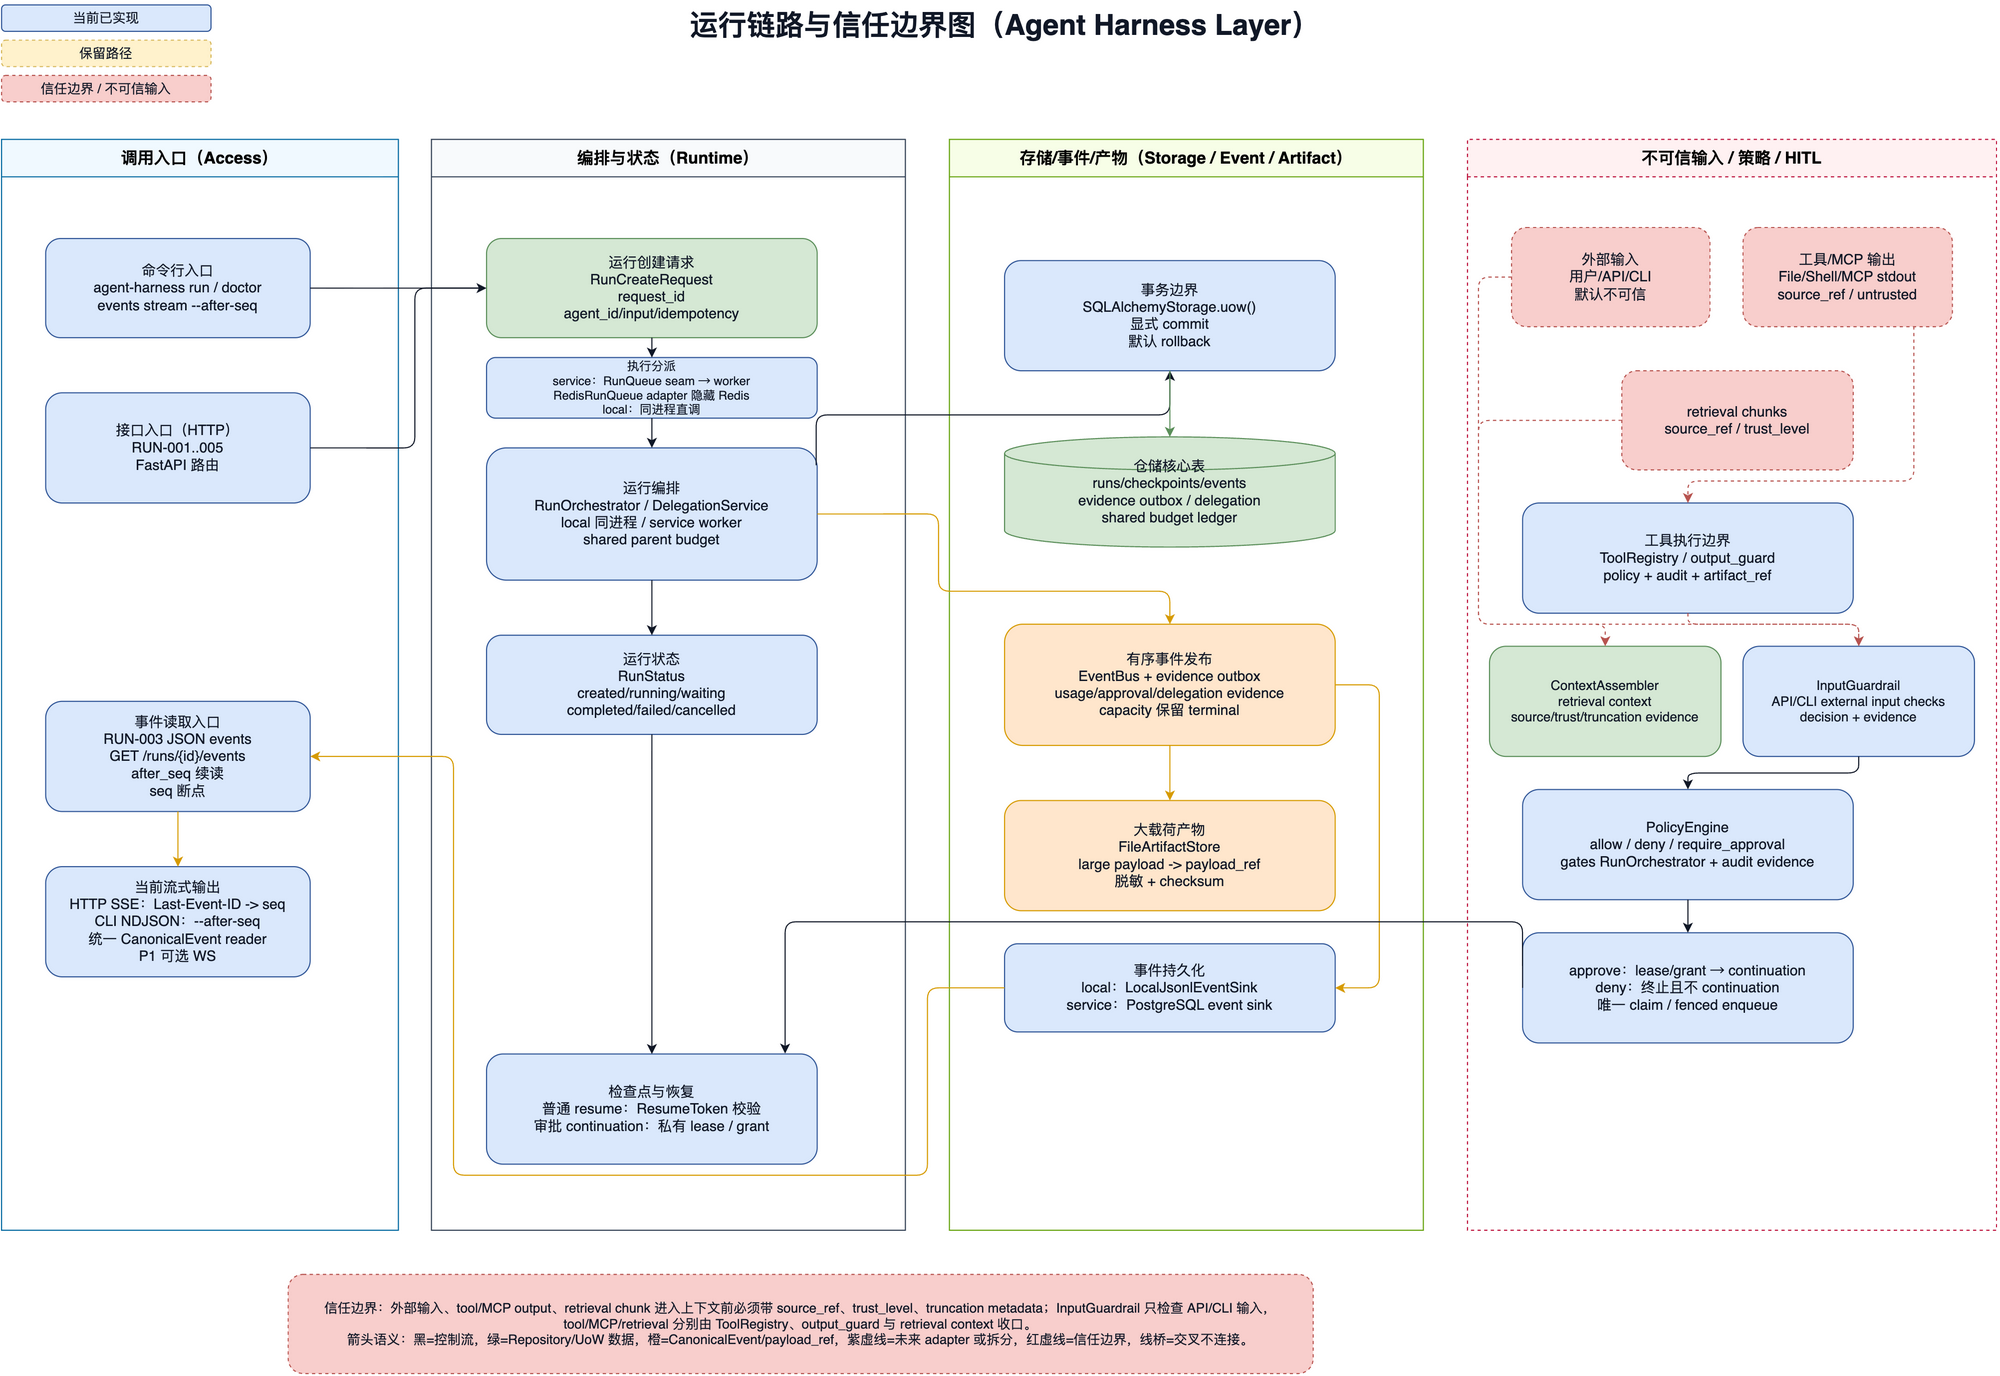

The diagram above was exported from draw.io. Its source (the exported page's mxGraphModel, read from the mxfile embedded in the PNG):
<mxGraphModel dx="1629" dy="1179" grid="1" gridSize="10" guides="1" tooltips="1" connect="1" arrows="1" fold="1" page="1" pageScale="1" pageWidth="1900" pageHeight="1290" math="0" shadow="0">
  <root>
    <mxCell id="0" />
    <mxCell id="1" parent="0" />
    <mxCell id="title" parent="1" style="text;html=1;strokeColor=none;fillColor=none;fontSize=26;fontStyle=1;fontColor=#111827;align=center;verticalAlign=middle;" value="运行链路与信任边界图（Agent Harness Layer）" vertex="1">
      <mxGeometry height="44" width="1340" x="280" y="24" as="geometry" />
    </mxCell>
    <mxCell id="legend-current" parent="1" style="rounded=1;whiteSpace=wrap;html=1;fillColor=#dae8fc;strokeColor=#2f5597;fontColor=#111827;fontSize=12;" value="当前已实现" vertex="1">
      <mxGeometry height="24" width="190" x="40" y="28" as="geometry" />
    </mxCell>
    <mxCell id="legend-future" parent="1" style="rounded=1;whiteSpace=wrap;html=1;fillColor=#fff2cc;strokeColor=#d6b656;fontColor=#111827;fontSize=12;dashed=1;" value="保留路径" vertex="1">
      <mxGeometry height="24" width="190" x="40" y="60" as="geometry" />
    </mxCell>
    <mxCell id="legend-trust" parent="1" style="rounded=1;whiteSpace=wrap;html=1;fillColor=#f8cecc;strokeColor=#b85450;fontColor=#111827;fontSize=12;dashed=1;" value="信任边界 / 不可信输入" vertex="1">
      <mxGeometry height="24" width="190" x="40" y="92" as="geometry" />
    </mxCell>
    <mxCell id="access" parent="1" style="swimlane;startSize=34;html=1;whiteSpace=wrap;rounded=0;container=1;collapsible=0;recursiveResize=0;fontSize=15;fontStyle=1;fillColor=#f0f9ff;strokeColor=#0369a1;" value="调用入口（Access）" vertex="1">
      <mxGeometry height="990" width="360" x="40" y="150" as="geometry" />
    </mxCell>
    <mxCell id="cli" parent="access" style="rounded=1;whiteSpace=wrap;html=1;fillColor=#dae8fc;strokeColor=#2f5597;fontColor=#111827;fontSize=13;" value="命令行入口&#10;agent-harness run / doctor&#10;events stream --after-seq" vertex="1">
      <mxGeometry height="90" width="240" x="40" y="90" as="geometry" />
    </mxCell>
    <mxCell id="api" parent="access" style="rounded=1;whiteSpace=wrap;html=1;fillColor=#dae8fc;strokeColor=#2f5597;fontColor=#111827;fontSize=13;" value="接口入口（HTTP）&#10;RUN-001..005&#10;FastAPI 路由" vertex="1">
      <mxGeometry height="100" width="240" x="40" y="230" as="geometry" />
    </mxCell>
    <mxCell id="events_json" parent="access" style="rounded=1;whiteSpace=wrap;html=1;fillColor=#dae8fc;strokeColor=#2f5597;fontColor=#111827;fontSize=13;" value="事件读取入口&#10;RUN-003 JSON events&#10;GET /runs/{id}/events&#10;after_seq 续读&#10;seq 断点" vertex="1">
      <mxGeometry height="100" width="240" x="40" y="510" as="geometry" />
    </mxCell>
    <mxCell id="sse_future" parent="access" style="rounded=1;whiteSpace=wrap;html=1;fillColor=#dae8fc;strokeColor=#2f5597;fontColor=#111827;fontSize=13;" value="当前流式输出&#10;HTTP SSE：Last-Event-ID -&gt; seq&#10;CLI NDJSON：--after-seq&#10;统一 CanonicalEvent reader&#10;P1 可选 WS" vertex="1">
      <mxGeometry height="100" width="240" x="40" y="660" as="geometry" />
    </mxCell>
    <mxCell id="runtime_lane" parent="1" style="swimlane;startSize=34;html=1;whiteSpace=wrap;rounded=0;container=1;collapsible=0;recursiveResize=0;fontSize=15;fontStyle=1;fillColor=#f8fafc;strokeColor=#334155;" value="编排与状态（Runtime）" vertex="1">
      <mxGeometry height="990" width="430" x="430" y="150" as="geometry" />
    </mxCell>
    <mxCell id="request_dto" parent="runtime_lane" style="rounded=1;whiteSpace=wrap;html=1;fillColor=#d5e8d4;strokeColor=#5b8f5a;fontColor=#111827;fontSize=13;" value="运行创建请求&#10;RunCreateRequest&#10;request_id&#10;agent_id/input/idempotency" vertex="1">
      <mxGeometry height="90" width="300" x="50" y="90" as="geometry" />
    </mxCell>
    <mxCell id="run_queue" parent="runtime_lane" style="rounded=1;whiteSpace=wrap;html=1;fillColor=#dae8fc;strokeColor=#2f5597;fontColor=#111827;fontSize=11;" value="执行分派&#10;service：RunQueue seam → worker&#10;RedisRunQueue adapter 隐藏 Redis&#10;local：同进程直调" vertex="1">
      <mxGeometry height="55" width="300" x="50" y="198" as="geometry" />
    </mxCell>
    <mxCell id="orchestrator2" parent="runtime_lane" style="rounded=1;whiteSpace=wrap;html=1;fillColor=#dae8fc;strokeColor=#2f5597;fontColor=#111827;fontSize=13;" value="运行编排&#10;RunOrchestrator / DelegationService&#10;local 同进程 / service worker&#10;shared parent budget" vertex="1">
      <mxGeometry height="120" width="300" x="50" y="280" as="geometry" />
    </mxCell>
    <mxCell id="run_state" parent="runtime_lane" style="rounded=1;whiteSpace=wrap;html=1;fillColor=#dae8fc;strokeColor=#2f5597;fontColor=#111827;fontSize=13;" value="运行状态&#10;RunStatus&#10;created/running/waiting&#10;completed/failed/cancelled" vertex="1">
      <mxGeometry height="90" width="300" x="50" y="450" as="geometry" />
    </mxCell>
    <mxCell id="checkpoint2" parent="runtime_lane" style="rounded=1;whiteSpace=wrap;html=1;fillColor=#dae8fc;strokeColor=#2f5597;fontColor=#111827;fontSize=13;" value="检查点与恢复&#10;普通 resume：ResumeToken 校验&#10;审批 continuation：私有 lease / grant" vertex="1">
      <mxGeometry height="100" width="300" x="50" y="830" as="geometry" />
    </mxCell>
    <mxCell id="persist" parent="1" style="swimlane;startSize=34;html=1;whiteSpace=wrap;rounded=0;container=1;collapsible=0;recursiveResize=0;fontSize=15;fontStyle=1;fillColor=#f7fee7;strokeColor=#65a30d;" value="存储/事件/产物（Storage / Event / Artifact）" vertex="1">
      <mxGeometry height="990" width="430" x="900" y="150" as="geometry" />
    </mxCell>
    <mxCell id="uow2" parent="persist" style="rounded=1;whiteSpace=wrap;html=1;fillColor=#dae8fc;strokeColor=#2f5597;fontColor=#111827;fontSize=13;" value="事务边界&#10;SQLAlchemyStorage.uow()&#10;显式 commit&#10;默认 rollback" vertex="1">
      <mxGeometry height="100" width="300" x="50" y="110" as="geometry" />
    </mxCell>
    <mxCell id="tables2" parent="persist" style="shape=cylinder3;whiteSpace=wrap;html=1;fillColor=#d5e8d4;strokeColor=#5b8f5a;fontColor=#111827;fontSize=13;" value="仓储核心表&#10;runs/checkpoints/events&#10;evidence outbox / delegation&#10;shared budget ledger" vertex="1">
      <mxGeometry height="100" width="300" x="50" y="270" as="geometry" />
    </mxCell>
    <mxCell id="eventbus2" parent="persist" style="rounded=1;whiteSpace=wrap;html=1;fillColor=#ffe6cc;strokeColor=#d79b00;fontColor=#111827;fontSize=13;" value="有序事件发布&#10;EventBus + evidence outbox&#10;usage/approval/delegation evidence&#10;capacity 保留 terminal" vertex="1">
      <mxGeometry height="110" width="300" x="50" y="440" as="geometry" />
    </mxCell>
    <mxCell id="artifact2" parent="persist" style="rounded=1;whiteSpace=wrap;html=1;fillColor=#ffe6cc;strokeColor=#d79b00;fontColor=#111827;fontSize=13;" value="大载荷产物&#10;FileArtifactStore&#10;large payload -&gt; payload_ref&#10;脱敏 + checksum" vertex="1">
      <mxGeometry height="100" width="300" x="50" y="600" as="geometry" />
    </mxCell>
    <mxCell id="localjsonl2" parent="persist" style="rounded=1;whiteSpace=wrap;html=1;fillColor=#dae8fc;strokeColor=#2f5597;fontColor=#111827;fontSize=13;" value="事件持久化&#10;local：LocalJsonlEventSink&#10;service：PostgreSQL event sink" vertex="1">
      <mxGeometry height="80" width="300" x="50" y="730" as="geometry" />
    </mxCell>
    <mxCell id="trustlane" parent="1" style="swimlane;startSize=34;html=1;whiteSpace=wrap;rounded=0;container=1;collapsible=0;recursiveResize=0;fontSize=15;fontStyle=1;fillColor=#fff1f2;strokeColor=#be123c;dashed=1;" value="不可信输入 / 策略 / HITL" vertex="1">
      <mxGeometry height="990" width="480" x="1370" y="150" as="geometry" />
    </mxCell>
    <mxCell id="external_input" parent="trustlane" style="rounded=1;whiteSpace=wrap;html=1;fillColor=#f8cecc;strokeColor=#b85450;fontColor=#111827;fontSize=13;dashed=1;" value="外部输入&#10;用户/API/CLI&#10;默认不可信" vertex="1">
      <mxGeometry height="90" width="180" x="40" y="80" as="geometry" />
    </mxCell>
    <mxCell id="tool_output" parent="trustlane" style="rounded=1;whiteSpace=wrap;html=1;fillColor=#f8cecc;strokeColor=#b85450;fontColor=#111827;fontSize=13;dashed=1;" value="工具/MCP 输出&#10;File/Shell/MCP stdout&#10;source_ref / untrusted" vertex="1">
      <mxGeometry height="90" width="190" x="250" y="80" as="geometry" />
    </mxCell>
    <mxCell id="retrieval_output" parent="trustlane" style="rounded=1;whiteSpace=wrap;html=1;fillColor=#f8cecc;strokeColor=#b85450;fontColor=#111827;fontSize=13;dashed=1;" value="retrieval chunks&lt;br&gt;source_ref / trust_level" vertex="1">
      <mxGeometry height="90" width="210" x="140" y="210" as="geometry" />
    </mxCell>
    <mxCell id="context_trust" parent="trustlane" style="rounded=1;whiteSpace=wrap;html=1;fillColor=#d5e8d4;strokeColor=#5b8f5a;fontColor=#111827;fontSize=12;" value="ContextAssembler&lt;br&gt;retrieval context&lt;br&gt;source/trust/truncation evidence" vertex="1">
      <mxGeometry height="100" width="210" x="20" y="460" as="geometry" />
    </mxCell>
    <mxCell id="guardrail_future" parent="trustlane" style="rounded=1;whiteSpace=wrap;html=1;fillColor=#dae8fc;strokeColor=#2f5597;fontColor=#111827;fontSize=12;" value="InputGuardrail&lt;br&gt;API/CLI external input checks&lt;br&gt;decision + evidence" vertex="1">
      <mxGeometry height="100" width="210" x="250" y="460" as="geometry" />
    </mxCell>
    <mxCell id="policy_future" parent="trustlane" style="rounded=1;whiteSpace=wrap;html=1;fillColor=#dae8fc;strokeColor=#2f5597;fontColor=#111827;fontSize=13;" value="PolicyEngine&lt;br&gt;allow / deny / require_approval&lt;br&gt;gates RunOrchestrator + audit evidence" vertex="1">
      <mxGeometry height="100" width="300" x="50" y="590" as="geometry" />
    </mxCell>
    <mxCell id="hitl_future" parent="trustlane" style="rounded=1;whiteSpace=wrap;html=1;fillColor=#dae8fc;strokeColor=#2f5597;fontColor=#111827;fontSize=13;" value="approve：lease/grant → continuation&lt;br&gt;deny：终止且不 continuation&lt;br&gt;唯一 claim / fenced enqueue" vertex="1">
      <mxGeometry height="100" width="300" x="50" y="720" as="geometry" />
    </mxCell>
    <mxCell id="tool_execution" parent="trustlane" style="rounded=1;whiteSpace=wrap;html=1;fontColor=#111827;fontSize=13;fillColor=#dae8fc;strokeColor=#2f5597;" value="工具执行边界&lt;br&gt;ToolRegistry / output_guard&lt;br&gt;policy + audit + artifact_ref" vertex="1">
      <mxGeometry height="100" width="300" x="50" y="330" as="geometry" />
    </mxCell>
    <mxCell id="trust-note" parent="1" style="rounded=1;whiteSpace=wrap;html=1;fillColor=#f8cecc;strokeColor=#b85450;fontColor=#111827;fontSize=12;dashed=1;" value="信任边界：外部输入、tool/MCP output、retrieval chunk 进入上下文前必须带 source_ref、trust_level、truncation metadata；InputGuardrail 只检查 API/CLI 输入，tool/MCP/retrieval 分别由 ToolRegistry、output_guard 与 retrieval context 收口。&#10;箭头语义：黑=控制流，绿=Repository/UoW 数据，橙=CanonicalEvent/payload_ref，紫虚线=未来 adapter 或拆分，红虚线=信任边界，线桥=交叉不连接。" vertex="1">
      <mxGeometry height="90" width="930" x="300" y="1180" as="geometry" />
    </mxCell>
    <mxCell id="e-cli-req" edge="1" parent="1" source="cli" style="edgeStyle=orthogonalEdgeStyle;rounded=1;orthogonalLoop=1;jettySize=auto;html=1;fontSize=11;labelBackgroundColor=#ffffff;strokeColor=#111827;" target="request_dto" value="">
      <mxGeometry relative="1" as="geometry" />
    </mxCell>
    <mxCell id="e-api-req" edge="1" parent="1" source="api" style="edgeStyle=orthogonalEdgeStyle;rounded=1;orthogonalLoop=1;jettySize=auto;html=1;fontSize=11;labelBackgroundColor=#ffffff;strokeColor=#111827;exitX=1;exitY=0.5;entryX=0;entryY=0.5;" target="request_dto" value="">
      <mxGeometry relative="1" as="geometry">
        <Array as="points">
          <mxPoint x="415" y="430" />
          <mxPoint x="415" y="285" />
        </Array>
      </mxGeometry>
    </mxCell>
    <mxCell id="e-req-orch" edge="1" parent="1" source="request_dto" style="edgeStyle=orthogonalEdgeStyle;rounded=1;orthogonalLoop=1;jettySize=auto;html=1;fontSize=11;labelBackgroundColor=#ffffff;strokeColor=#111827;" target="run_queue" value="">
      <mxGeometry relative="1" as="geometry" />
    </mxCell>
    <mxCell id="e-queue-orch" edge="1" parent="1" source="run_queue" style="edgeStyle=orthogonalEdgeStyle;rounded=1;orthogonalLoop=1;jettySize=auto;html=1;fontSize=11;labelBackgroundColor=#ffffff;strokeColor=#111827;" target="orchestrator2" value="">
      <mxGeometry relative="1" as="geometry" />
    </mxCell>
    <mxCell id="e-orch-uow" edge="1" parent="1" source="orchestrator2" style="edgeStyle=orthogonalEdgeStyle;rounded=1;orthogonalLoop=1;jettySize=auto;html=1;fontSize=11;labelBackgroundColor=#ffffff;strokeColor=#111827;exitX=0.997;exitY=0.131;exitDx=0;exitDy=0;entryX=0.5;entryY=1;entryDx=0;entryDy=0;exitPerimeter=0;" target="uow2" value="">
      <mxGeometry relative="1" as="geometry">
        <Array as="points">
          <mxPoint x="779.13" y="400.07" />
          <mxPoint x="1100.07" y="400.07" />
        </Array>
      </mxGeometry>
    </mxCell>
    <mxCell id="e-uow-tables" edge="1" parent="1" source="uow2" style="edgeStyle=orthogonalEdgeStyle;rounded=1;orthogonalLoop=1;jettySize=auto;html=1;fontSize=11;labelBackgroundColor=#ffffff;strokeColor=#5b8f5a;" target="tables2" value="">
      <mxGeometry relative="1" as="geometry" />
    </mxCell>
    <mxCell id="e-orch-event" edge="1" parent="1" source="orchestrator2" style="edgeStyle=orthogonalEdgeStyle;rounded=1;orthogonalLoop=1;jettySize=auto;html=1;fontSize=11;labelBackgroundColor=#ffffff;strokeColor=#d79b00;exitX=1;exitY=0.5;exitDx=0;exitDy=0;entryX=0.5;entryY=0;entryDx=0;entryDy=0;" target="eventbus2" value="">
      <mxGeometry relative="1" as="geometry">
        <Array as="points">
          <mxPoint x="890.07" y="490.07" />
          <mxPoint x="890.07" y="560.07" />
          <mxPoint x="1100.07" y="560.07" />
        </Array>
      </mxGeometry>
    </mxCell>
    <mxCell id="e-event-artifact2" edge="1" parent="1" source="eventbus2" style="edgeStyle=orthogonalEdgeStyle;rounded=1;orthogonalLoop=1;jettySize=auto;html=1;fontSize=11;labelBackgroundColor=#ffffff;strokeColor=#d79b00;" target="artifact2" value="">
      <mxGeometry relative="1" as="geometry" />
    </mxCell>
    <mxCell id="e-event-jsonl" edge="1" parent="1" source="eventbus2" style="edgeStyle=orthogonalEdgeStyle;rounded=1;orthogonalLoop=1;jettySize=auto;html=1;fontSize=11;labelBackgroundColor=#ffffff;strokeColor=#d79b00;" target="localjsonl2" value="">
      <mxGeometry relative="1" as="geometry">
        <Array as="points">
          <mxPoint x="1290" y="645" />
          <mxPoint x="1290" y="920" />
        </Array>
      </mxGeometry>
    </mxCell>
    <mxCell id="e-jsonl-events" edge="1" parent="1" source="localjsonl2" style="edgeStyle=orthogonalEdgeStyle;rounded=1;orthogonalLoop=1;jettySize=auto;html=1;fontSize=11;labelBackgroundColor=#ffffff;strokeColor=#d79b00;exitX=0;exitY=0.5;exitDx=0;exitDy=0;entryX=1;entryY=0.5;entryDx=0;entryDy=0;" target="events_json" value="">
      <mxGeometry relative="1" as="geometry">
        <Array as="points">
          <mxPoint x="880" y="920" />
          <mxPoint x="880" y="1090" />
          <mxPoint x="450" y="1090" />
          <mxPoint x="450" y="710" />
        </Array>
      </mxGeometry>
    </mxCell>
    <mxCell id="e-events-sse" edge="1" parent="1" source="events_json" style="edgeStyle=orthogonalEdgeStyle;rounded=1;orthogonalLoop=1;jettySize=auto;html=1;fontSize=11;labelBackgroundColor=#ffffff;strokeColor=#d79b00;" target="sse_future" value="">
      <mxGeometry relative="1" as="geometry" />
    </mxCell>
    <mxCell id="e-orch-state" edge="1" parent="1" source="orchestrator2" style="edgeStyle=orthogonalEdgeStyle;rounded=1;orthogonalLoop=1;jettySize=auto;html=1;fontSize=11;labelBackgroundColor=#ffffff;strokeColor=#111827;" target="run_state" value="">
      <mxGeometry relative="1" as="geometry" />
    </mxCell>
    <mxCell id="e-state-checkpoint" edge="1" parent="1" source="run_state" style="edgeStyle=orthogonalEdgeStyle;rounded=1;orthogonalLoop=1;jettySize=auto;html=1;fontSize=11;labelBackgroundColor=#ffffff;strokeColor=#111827;" target="checkpoint2" value="">
      <mxGeometry relative="1" as="geometry" />
    </mxCell>
    <mxCell id="e-input-guard" edge="1" parent="1" source="external_input" style="edgeStyle=orthogonalEdgeStyle;rounded=1;orthogonalLoop=1;jettySize=auto;html=1;fontSize=11;labelBackgroundColor=#ffffff;strokeColor=#b85450;dashed=1;exitX=0;exitY=0.5;exitDx=0;exitDy=0;entryX=0.5;entryY=0;entryDx=0;entryDy=0;" target="guardrail_future" value="">
      <mxGeometry relative="1" as="geometry">
        <Array as="points">
          <mxPoint x="1380" y="275" />
          <mxPoint x="1380" y="590" />
          <mxPoint x="1725" y="590" />
        </Array>
      </mxGeometry>
    </mxCell>
    <mxCell id="e-tool-guard" edge="1" parent="1" source="tool_output" style="edgeStyle=orthogonalEdgeStyle;rounded=1;orthogonalLoop=1;jettySize=auto;html=1;fontSize=11;labelBackgroundColor=#ffffff;strokeColor=#b85450;dashed=1;exitX=0.816;exitY=0.996;exitDx=0;exitDy=0;entryX=0.5;entryY=0;entryDx=0;entryDy=0;exitPerimeter=0;" target="tool_execution" value="">
      <mxGeometry relative="1" as="geometry">
        <Array as="points">
          <mxPoint x="1775" y="460.07" />
          <mxPoint x="1570.07" y="460.07" />
        </Array>
      </mxGeometry>
    </mxCell>
    <mxCell id="e-ret-context" edge="1" parent="1" source="retrieval_output" style="edgeStyle=orthogonalEdgeStyle;rounded=1;orthogonalLoop=1;jettySize=auto;html=1;fontSize=11;labelBackgroundColor=#ffffff;strokeColor=#b85450;dashed=1;exitX=0;exitY=0.5;exitDx=0;exitDy=0;entryX=0.5;entryY=0;entryDx=0;entryDy=0;" target="context_trust" value="">
      <mxGeometry relative="1" as="geometry">
        <Array as="points">
          <mxPoint x="1380.07" y="405" />
          <mxPoint x="1380.07" y="590.07" />
          <mxPoint x="1495" y="590.07" />
        </Array>
      </mxGeometry>
    </mxCell>
    <mxCell id="e-guard-policy" edge="1" parent="1" source="guardrail_future" style="edgeStyle=orthogonalEdgeStyle;rounded=1;orthogonalLoop=1;jettySize=auto;html=1;fontSize=11;labelBackgroundColor=#ffffff;strokeColor=#111827;exitX=0.5;exitY=1;exitDx=0;exitDy=0;entryX=0.5;entryY=0;entryDx=0;entryDy=0;" target="policy_future" value="">
      <mxGeometry relative="1" as="geometry">
        <Array as="points">
          <mxPoint x="1725" y="725" />
          <mxPoint x="1570" y="725" />
        </Array>
      </mxGeometry>
    </mxCell>
    <mxCell id="e-policy-hitl" edge="1" parent="1" source="policy_future" style="edgeStyle=orthogonalEdgeStyle;rounded=1;orthogonalLoop=1;jettySize=auto;html=1;fontSize=11;labelBackgroundColor=#ffffff;strokeColor=#111827;" target="hitl_future" value="">
      <mxGeometry relative="1" as="geometry" />
    </mxCell>
    <mxCell id="e-hitl-checkpoint" edge="1" parent="1" source="hitl_future" style="edgeStyle=orthogonalEdgeStyle;rounded=1;orthogonalLoop=1;jettySize=auto;html=1;fontSize=11;labelBackgroundColor=#ffffff;strokeColor=#111827;exitX=0;exitY=0.5;exitDx=0;exitDy=0;entryX=0.903;entryY=-0.003;entryDx=0;entryDy=0;entryPerimeter=0;" target="checkpoint2" value="">
      <mxGeometry relative="1" as="geometry">
        <Array as="points">
          <mxPoint x="1420.07" y="860.07" />
          <mxPoint x="750.87" y="860.07" />
        </Array>
      </mxGeometry>
    </mxCell>
    <mxCell id="e-tool-exec-guard" edge="1" parent="1" source="tool_execution" style="edgeStyle=orthogonalEdgeStyle;rounded=1;orthogonalLoop=1;jettySize=auto;html=1;fontSize=11;labelBackgroundColor=#ffffff;strokeColor=#b85450;dashed=1;exitX=0.5;exitY=1;exitDx=0;exitDy=0;entryX=0.5;entryY=0;entryDx=0;entryDy=0;" target="guardrail_future" value="">
      <mxGeometry relative="1" as="geometry">
        <Array as="points">
          <mxPoint x="1570" y="590" />
          <mxPoint x="1725" y="590" />
        </Array>
      </mxGeometry>
    </mxCell>
  </root>
</mxGraphModel>